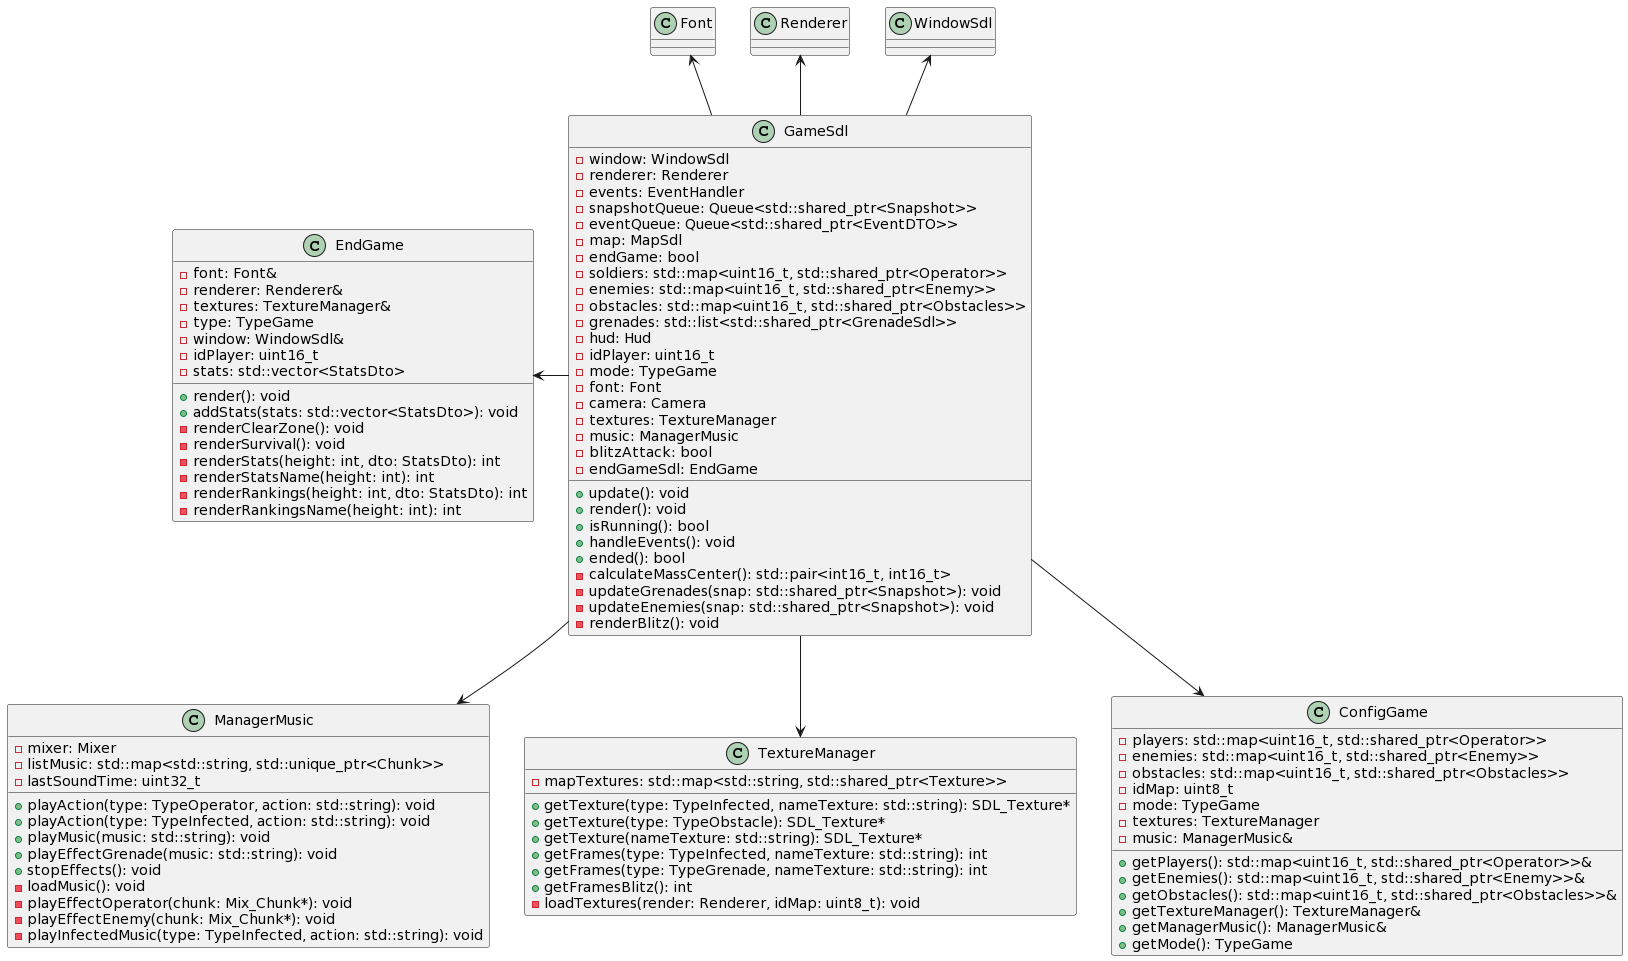

The diagram above was rendered by PlantUML. Its source (embedded in the PNG):
@startuml
class GameSdl {
  - window: WindowSdl
  - renderer: Renderer
  - events: EventHandler
  - snapshotQueue: Queue<std::shared_ptr<Snapshot>>
  - eventQueue: Queue<std::shared_ptr<EventDTO>>
  - map: MapSdl
  - endGame: bool
  - soldiers: std::map<uint16_t, std::shared_ptr<Operator>>
  - enemies: std::map<uint16_t, std::shared_ptr<Enemy>>
  - obstacles: std::map<uint16_t, std::shared_ptr<Obstacles>>
  - grenades: std::list<std::shared_ptr<GrenadeSdl>>
  - hud: Hud
  - idPlayer: uint16_t
  - mode: TypeGame
  - font: Font
  - camera: Camera
  - textures: TextureManager
  - music: ManagerMusic
  - blitzAttack: bool
  - endGameSdl: EndGame
  + update(): void
  + render(): void
  + isRunning(): bool
  + handleEvents(): void
  + ended(): bool
  - calculateMassCenter(): std::pair<int16_t, int16_t>
  - updateGrenades(snap: std::shared_ptr<Snapshot>): void
  - updateEnemies(snap: std::shared_ptr<Snapshot>): void
  - renderBlitz(): void
}

class WindowSdl {
}

class Renderer {
}

class Font {
}

class EndGame {
  - font: Font&
  - renderer: Renderer&
  - textures: TextureManager&
  - type: TypeGame
  - window: WindowSdl&
  - idPlayer: uint16_t
  - stats: std::vector<StatsDto>
  + render(): void
  + addStats(stats: std::vector<StatsDto>): void
  - renderClearZone(): void
  - renderSurvival(): void
  - renderStats(height: int, dto: StatsDto): int
  - renderStatsName(height: int): int
  - renderRankings(height: int, dto: StatsDto): int
  - renderRankingsName(height: int): int
}

class ManagerMusic {
  - mixer: Mixer
  - listMusic: std::map<std::string, std::unique_ptr<Chunk>>
  - lastSoundTime: uint32_t
  + playAction(type: TypeOperator, action: std::string): void
  + playAction(type: TypeInfected, action: std::string): void
  + playMusic(music: std::string): void
  + playEffectGrenade(music: std::string): void
  + stopEffects(): void
  - loadMusic(): void
  - playEffectOperator(chunk: Mix_Chunk*): void
  - playEffectEnemy(chunk: Mix_Chunk*): void
  - playInfectedMusic(type: TypeInfected, action: std::string): void
}



class TextureManager {
  - mapTextures: std::map<std::string, std::shared_ptr<Texture>>
  + getTexture(type: TypeInfected, nameTexture: std::string): SDL_Texture*
  + getTexture(type: TypeObstacle): SDL_Texture*
  + getTexture(nameTexture: std::string): SDL_Texture*
  + getFrames(type: TypeInfected, nameTexture: std::string): int
  + getFrames(type: TypeGrenade, nameTexture: std::string): int
  + getFramesBlitz(): int
  - loadTextures(render: Renderer, idMap: uint8_t): void
}

class ConfigGame {
  - players: std::map<uint16_t, std::shared_ptr<Operator>>
  - enemies: std::map<uint16_t, std::shared_ptr<Enemy>>
  - obstacles: std::map<uint16_t, std::shared_ptr<Obstacles>>
  - idMap: uint8_t
  - mode: TypeGame
  - textures: TextureManager
  - music: ManagerMusic&
  + getPlayers(): std::map<uint16_t, std::shared_ptr<Operator>>&
  + getEnemies(): std::map<uint16_t, std::shared_ptr<Enemy>>&
  + getObstacles(): std::map<uint16_t, std::shared_ptr<Obstacles>>&
  + getTextureManager(): TextureManager&
  + getManagerMusic(): ManagerMusic&
  + getMode(): TypeGame
}


GameSdl -up-> WindowSdl
GameSdl -up-> Renderer
GameSdl -up-> Font
GameSdl --> ManagerMusic
GameSdl --> TextureManager
GameSdl --> ConfigGame
GameSdl -left-> EndGame
@enduml